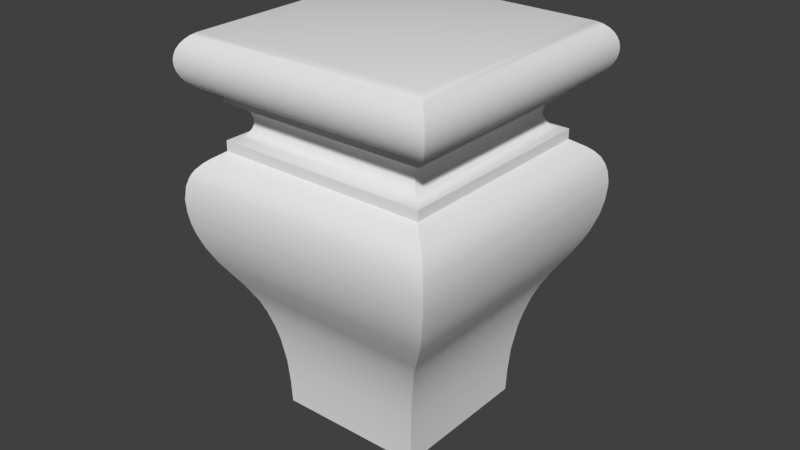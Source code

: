 # Source: OWP_4102.blend  (saved by Blender 2.78.0; exported with 4.5.12 LTS)
import bpy
from mathutils import Matrix  # noqa: F401  (used for matrix-valued properties, if any)

bpy.ops.wm.read_factory_settings(use_empty=True)
scene = bpy.context.scene
scene.name = 'Scene'

# ---- collections
col_collection_1 = bpy.data.collections.new('Collection 1'); scene.collection.children.link(col_collection_1)

# ---- world
world_world = bpy.data.worlds.new('World'); scene.world = world_world
world_world.color = (0.05088, 0.05088, 0.05088)
world_world.use_sun_shadow = False
world_world.sun_shadow_jitter_overblur = 0.0
world_world.cycles.sampling_method = 'MANUAL'

# ---- meshes
me_owp_4102_3dsolid = bpy.data.meshes.new('OWP 4102 3dsolid')
me_owp_4102_3dsolid.from_pydata([(0.3739, 3.061, 3.939), (0.404, 0.4015, 3.938), (0.4385, 2.995, 3.93), (0.5159, 2.92, 3.89), (0.4598, 0.4598, 3.922), (0.5148, 0.5159, 3.89), (0.5703, 0.5694, 3.823), (0.5694, 2.865, 3.823), (0.5944, 2.841, 3.745), (0.594, 0.5944, 3.745), (0.5922, 2.843, 3.684), (0.5925, 0.5922, 3.684), (0.5703, 2.866, 3.616), (0.5782, 0.5782, 3.636), (0.5308, 2.904, 3.565), (0.5454, 0.5463, 3.58), (0.4802, 0.4787, 3.526), (0.4976, 2.938, 3.538), (0.4406, 2.997, 3.509), (0.3739, 3.061, 3.501), (0.3739, 0.3739, 3.501), (0.4188, 0.4188, 3.505), (0.3738, 0.3738, 4.063), (0.3738, 3.061, 4.063), (0.251, 3.184, 4.086), (0.1945, 0.1945, 4.113), (0.1945, 3.241, 4.113), (0.251, 0.251, 4.086), (0.1438, 3.291, 4.15), (0.1004, 0.1004, 4.195), (0.1004, 3.335, 4.195), (0.1438, 0.1438, 4.15), (0.06586, 3.369, 4.248), (0.04119, 0.04119, 4.305), (0.04119, 3.394, 4.305), (0.06586, 0.06586, 4.248), (0.02719, 3.408, 4.366), (0.02719, 0.02719, 4.366), (0.03265, 0.03265, 4.491), (0.03265, 3.403, 4.491), (0.02431, 0.02431, 4.429), (0.05194, 3.383, 4.551), (0.05194, 0.05194, 4.551), (0.1206, 0.1206, 4.655), (0.1206, 3.315, 4.655), (0.08156, 0.08156, 4.606), (0.1677, 0.1677, 4.697), (0.1677, 3.268, 4.697), (0.2801, 0.2801, 4.751), (0.2801, 3.155, 4.751), (0.2215, 0.2215, 4.729), (0.2215, 3.214, 4.729), (0.08156, 3.354, 4.606), (0.02431, 3.411, 4.429), (3.061, 3.061, 3.376), (3.061, 0.3738, 3.376), (3.196, 0.2392, 3.287), (3.213, 3.214, 3.274), (3.332, 0.1034, 3.152), (3.281, 0.1533, 3.214), (3.372, 0.06269, 3.073), (3.339, 3.339, 3.142), (3.416, 0.0196, 2.88), (3.403, 0.03269, 2.972), (3.42, 0.01592, 2.783), (3.419, 3.419, 2.834), (3.406, 3.406, 2.954), (3.378, 3.378, 3.056), (3.375, 0.06042, 2.435), (3.409, 0.02618, 2.626), (3.369, 3.369, 2.407), (3.405, 3.405, 2.589), (3.42, 3.42, 2.765), (3.236, 0.1988, 2.057), (3.315, 0.1201, 2.238), (2.97, 0.4656, 1.613), (2.88, 0.5551, 1.427), (2.874, 1.166, 1.409), (2.91, 2.91, 1.494), (2.999, 2.999, 1.663), (2.762, 0.6729, 1.042), (2.804, 0.6315, 1.201), (2.729, 0.7058, 0.8828), (2.699, 0.7358, 0.6849), (2.739, 2.739, 0.9314), (2.776, 2.776, 1.1), (2.657, 0.7781, 0.0009914), (2.669, 0.7662, 0.3299), (2.657, 2.657, 0.0009738), (2.667, 2.667, 0.2958), (2.69, 2.69, 0.6056), (2.841, 2.84, 1.322), (3.163, 3.163, 1.926), (3.235, 3.236, 2.056), (3.304, 3.305, 2.21), (3.28, 3.28, 3.216), (3.061, 0.3738, 3.501), (3.061, 3.061, 3.501), (3.061, 3.061, 3.939), (3.061, 0.3739, 3.939), (2.997, 0.4406, 3.93), (3.016, 3.016, 3.934), (2.956, 2.955, 3.914), (2.89, 0.5463, 3.859), (2.904, 2.904, 3.874), (2.938, 0.4976, 3.902), (2.865, 2.866, 3.823), (2.841, 0.594, 3.745), (2.857, 0.5782, 3.803), (2.843, 2.843, 3.755), (2.841, 2.841, 3.694), (2.843, 0.5925, 3.684), (2.877, 0.558, 3.598), (2.857, 2.857, 3.636), (2.857, 0.5782, 3.636), (2.92, 0.5159, 3.55), (2.919, 2.92, 3.55), (3.031, 0.4015, 3.502), (2.997, 2.995, 3.509), (2.975, 0.4598, 3.518), (2.877, 2.877, 3.598), (0.3738, 0.3738, 3.376), (0.3738, 3.061, 3.376), (0.3738, 0.3738, 3.938), (3.155, 3.155, 4.751), (3.155, 0.2801, 4.751), (3.214, 3.214, 4.729), (3.214, 0.2215, 4.729), (3.315, 0.1206, 4.655), (3.268, 3.268, 4.697), (3.268, 0.1677, 4.697), (3.354, 0.08156, 4.606), (3.354, 3.354, 4.606), (3.383, 0.05194, 4.551), (3.383, 3.383, 4.551), (3.411, 0.02431, 4.429), (3.411, 3.411, 4.429), (3.403, 0.03265, 4.491), (3.408, 0.02719, 4.366), (3.408, 3.408, 4.366), (3.369, 0.06586, 4.248), (3.369, 3.369, 4.248), (3.394, 0.04119, 4.305), (3.335, 0.1004, 4.195), (3.335, 3.335, 4.195), (3.241, 0.1945, 4.113), (3.241, 3.241, 4.113), (3.291, 0.1438, 4.15), (3.184, 0.251, 4.086), (3.184, 3.184, 4.086), (3.061, 3.061, 4.063), (3.061, 0.3738, 4.063), (3.291, 3.291, 4.15), (3.394, 3.394, 4.305), (3.403, 3.403, 4.491), (3.315, 3.315, 4.655), (0.7781, 2.657, 0.0009738), (0.7781, 0.7781, 0.0009738), (0.7629, 2.672, 0.4063), (0.7461, 0.7459, 0.5959), (0.7679, 0.7679, 0.2958), (0.702, 0.7016, 0.904), (0.664, 0.6637, 1.081), (0.6003, 0.5999, 1.305), (0.6636, 2.772, 1.083), (0.7221, 2.713, 0.7834), (0.5437, 0.5439, 1.454), (0.4904, 1.166, 1.565), (0.4271, 0.4271, 1.678), (0.4865, 2.949, 1.575), (0.5723, 2.863, 1.38), (0.2341, 0.2336, 1.99), (0.2055, 1.166, 2.044), (0.141, 0.141, 2.185), (0.09782, 1.166, 2.302), (0.1465, 3.289, 2.17), (0.2277, 3.208, 2.002), (0.07747, 0.07747, 2.369), (0.04505, 0.04506, 2.502), (0.03313, 1.166, 2.576), (0.02274, 0.02274, 2.655), (0.01596, 1.166, 2.78), (0.0187, 3.416, 2.699), (0.04685, 3.388, 2.492), (0.01491, 0.01492, 2.81), (0.03211, 0.03207, 2.968), (0.06167, 0.06147, 3.07), (0.03853, 3.396, 2.999), (0.02034, 3.415, 2.888), (0.1118, 0.112, 3.164), (0.08523, 0.08523, 3.121), (0.1743, 0.1742, 3.234), (0.1282, 3.307, 3.187), (0.07555, 3.359, 3.103), (0.2389, 0.2389, 3.287), (0.2489, 3.186, 3.294), (0.09228, 3.343, 2.319), (2.905, 0.01596, 2.78), (2.905, 0.03313, 2.576), (2.906, 0.09782, 2.302)], [], [(123, 0, 1), (0, 2, 1), (3, 4, 2), (5, 3, 6), (3, 7, 6), (8, 6, 7), (10, 11, 8), (14, 15, 12), (15, 14, 16), (14, 17, 16), (19, 20, 18), (20, 21, 18), (21, 16, 18), (15, 13, 12), (13, 11, 12), (11, 9, 8), (9, 6, 8), (5, 4, 3), (4, 1, 2), (12, 11, 10), (18, 16, 17), (0, 123, 22), (0, 22, 23), (23, 22, 24), (25, 26, 27), (26, 25, 28), (29, 30, 31), (30, 29, 32), (33, 34, 35), (34, 33, 36), (33, 37, 36), (38, 39, 40), (39, 38, 41), (38, 42, 41), (43, 44, 45), (43, 46, 44), (44, 46, 47), (48, 49, 50), (49, 51, 50), (51, 47, 50), (50, 47, 46), (44, 52, 45), (52, 41, 45), (39, 53, 40), (53, 36, 40), (34, 32, 35), (35, 32, 29), (30, 28, 31), (31, 28, 25), (26, 24, 27), (27, 24, 22), (40, 36, 37), (41, 42, 45), (54, 55, 56), (54, 56, 57), (58, 60, 61), (58, 61, 59), (63, 62, 64), (63, 64, 65), (63, 65, 66), (63, 66, 67), (63, 67, 60), (69, 68, 70), (69, 70, 71), (69, 71, 72), (69, 72, 64), (75, 76, 77), (75, 77, 78), (75, 78, 79), (82, 83, 84), (82, 84, 85), (82, 85, 80), (88, 89, 86), (86, 89, 87), (84, 83, 90), (80, 85, 81), (91, 78, 77), (79, 92, 75), (75, 92, 73), (92, 93, 73), (70, 74, 94), (74, 70, 68), (74, 73, 94), (72, 65, 64), (67, 61, 60), (61, 95, 59), (59, 95, 56), (95, 57, 56), (89, 90, 87), (76, 81, 77), (85, 91, 81), (93, 94, 73), (77, 81, 91), (87, 90, 83), (55, 54, 96), (97, 96, 54), (100, 101, 99), (101, 100, 102), (103, 104, 105), (104, 103, 106), (107, 106, 108), (109, 107, 110), (111, 110, 107), (112, 113, 114), (115, 116, 112), (117, 118, 119), (96, 97, 117), (97, 118, 117), (118, 116, 119), (116, 120, 112), (120, 113, 112), (113, 110, 114), (109, 106, 107), (104, 102, 105), (105, 102, 100), (101, 98, 99), (106, 103, 108), (110, 111, 114), (116, 115, 119), (20, 19, 121), (121, 19, 122), (124, 125, 126), (125, 127, 126), (128, 129, 130), (131, 132, 128), (131, 133, 132), (132, 133, 134), (135, 136, 137), (135, 138, 136), (136, 138, 139), (140, 141, 142), (140, 143, 141), (141, 143, 144), (145, 146, 147), (145, 148, 146), (146, 148, 149), (150, 149, 151), (151, 149, 148), (146, 152, 147), (152, 144, 147), (147, 144, 143), (141, 153, 142), (153, 139, 142), (142, 139, 138), (136, 154, 137), (154, 134, 137), (137, 134, 133), (132, 155, 128), (155, 129, 128), (129, 126, 130), (126, 127, 130), (99, 98, 151), (151, 98, 150), (156, 157, 158), (162, 163, 164), (162, 164, 165), (162, 165, 161), (166, 168, 167), (167, 168, 169), (167, 169, 170), (167, 170, 163), (167, 163, 166), (171, 173, 172), (172, 173, 174), (172, 174, 175), (172, 175, 176), (172, 176, 171), (173, 177, 174), (178, 180, 179), (179, 180, 181), (179, 181, 182), (179, 182, 183), (179, 183, 174), (179, 174, 178), (180, 184, 181), (185, 186, 187), (185, 187, 188), (185, 188, 181), (185, 181, 184), (189, 191, 192), (189, 192, 193), (189, 193, 186), (189, 186, 190), (121, 122, 194), (122, 195, 194), (194, 195, 191), (193, 187, 186), (188, 182, 181), (183, 196, 174), (196, 175, 174), (176, 169, 171), (170, 164, 163), (158, 159, 165), (159, 158, 160), (192, 191, 195), (177, 178, 174), (171, 169, 168), (159, 161, 165), (157, 160, 158), (1, 4, 100), (5, 6, 103), (9, 108, 6), (11, 111, 9), (15, 114, 13), (15, 16, 115), (21, 119, 16), (20, 117, 21), (96, 117, 20), (117, 119, 21), (119, 115, 16), (115, 112, 15), (112, 114, 15), (114, 111, 13), (111, 107, 9), (107, 108, 9), (108, 103, 6), (103, 105, 5), (105, 100, 5), (5, 100, 4), (100, 99, 1), (1, 99, 123), (111, 11, 13), (121, 55, 20), (96, 20, 55), (55, 121, 56), (191, 59, 194), (59, 191, 58), (59, 56, 194), (191, 189, 58), (186, 60, 190), (60, 186, 63), (60, 58, 190), (186, 185, 63), (184, 180, 197), (197, 180, 198), (197, 198, 69), (197, 69, 64), (197, 64, 62), (197, 62, 63), (197, 63, 184), (180, 178, 198), (177, 199, 178), (177, 173, 199), (199, 173, 73), (199, 73, 74), (199, 74, 68), (199, 68, 198), (199, 198, 178), (173, 171, 73), (168, 75, 171), (166, 75, 168), (75, 166, 76), (163, 76, 166), (76, 163, 81), (161, 80, 162), (80, 161, 82), (160, 87, 159), (157, 86, 160), (86, 87, 160), (87, 83, 159), (83, 82, 159), (159, 82, 161), (80, 81, 162), (162, 81, 163), (171, 75, 73), (68, 69, 198), (185, 184, 63), (189, 190, 58), (121, 194, 56), (156, 88, 157), (88, 86, 157), (23, 24, 150), (150, 24, 149), (28, 152, 26), (28, 30, 152), (152, 30, 144), (34, 153, 32), (34, 36, 153), (153, 36, 139), (39, 154, 53), (39, 41, 154), (154, 41, 134), (44, 155, 52), (44, 47, 155), (155, 47, 129), (49, 124, 51), (124, 126, 51), (126, 129, 51), (51, 129, 47), (155, 132, 52), (132, 134, 52), (52, 134, 41), (154, 136, 53), (136, 139, 53), (53, 139, 36), (153, 141, 32), (141, 144, 32), (32, 144, 30), (152, 146, 26), (146, 149, 26), (26, 149, 24), (23, 150, 0), (98, 0, 150), (0, 98, 2), (98, 101, 2), (104, 3, 102), (3, 104, 7), (104, 106, 7), (109, 7, 106), (120, 12, 113), (116, 14, 120), (14, 116, 17), (97, 19, 118), (19, 18, 118), (18, 17, 118), (14, 12, 120), (12, 10, 113), (10, 8, 110), (110, 8, 109), (8, 7, 109), (3, 2, 102), (2, 101, 102), (10, 110, 113), (17, 116, 118), (123, 99, 22), (22, 99, 151), (125, 48, 127), (48, 50, 127), (43, 130, 46), (45, 131, 43), (45, 42, 131), (131, 42, 133), (40, 137, 38), (137, 40, 135), (33, 138, 37), (138, 33, 142), (29, 140, 35), (140, 29, 143), (25, 147, 31), (147, 25, 145), (22, 148, 27), (22, 151, 148), (148, 145, 27), (27, 145, 25), (147, 143, 31), (31, 143, 29), (140, 142, 35), (35, 142, 33), (138, 135, 37), (37, 135, 40), (137, 133, 38), (38, 133, 42), (131, 128, 43), (128, 130, 43), (130, 127, 46), (127, 50, 46), (48, 125, 49), (125, 124, 49), (19, 97, 122), (122, 97, 54), (156, 158, 88), (88, 158, 89), (165, 90, 158), (90, 165, 84), (170, 91, 164), (169, 78, 170), (176, 79, 169), (176, 175, 93), (93, 175, 94), (93, 92, 176), (183, 70, 196), (70, 183, 71), (70, 94, 196), (183, 182, 71), (188, 72, 182), (72, 188, 66), (72, 66, 65), (72, 71, 182), (188, 187, 66), (193, 67, 187), (67, 193, 61), (67, 66, 187), (95, 192, 57), (95, 61, 192), (122, 54, 195), (195, 54, 57), (195, 57, 192), (92, 79, 176), (169, 79, 78), (78, 91, 170), (91, 85, 164), (85, 84, 164), (164, 84, 165), (90, 89, 158), (193, 192, 61), (175, 196, 94)])
me_owp_4102_3dsolid.polygons.foreach_set('use_smooth', [True] * 396)
_uv = me_owp_4102_3dsolid.uv_layers.new(name='UVMap')
_uv.uv.foreach_set('vector', [0.5488, 0.8348, 0.3011, 0.8348, 0.5463, 0.8321, 0.3011, 0.8348, 0.3073, 0.8291, 0.5463, 0.8321, 0.3141, 0.8222, 0.5409, 0.8272, 0.3073, 0.8291, 0.9545, 0.2994, 0.9545, 0.5108, 0.9479, 0.3041, 0.9545, 0.5108, 0.9479, 0.5059, 0.9479, 0.3041, 0.9405, 0.5038, 0.9479, 0.3041, 0.9479, 0.5059, 0.935, 0.504, 0.9349, 0.3061, 0.9405, 0.5038, 0.9245, 0.5094, 0.9258, 0.302, 0.9289, 0.506, 0.232, 0.8196, 0.2333, 0.6123, 0.2379, 0.8256, 0.2333, 0.6123, 0.2363, 0.6094, 0.2379, 0.8256, 0.2477, 0.5985, 0.2477, 0.8348, 0.2415, 0.6042, 0.2477, 0.8348, 0.2436, 0.8309, 0.2415, 0.6042, 0.2436, 0.8309, 0.2379, 0.8256, 0.2415, 0.6042, 0.9258, 0.302, 0.9306, 0.3048, 0.9289, 0.506, 0.9306, 0.3048, 0.9349, 0.3061, 0.9289, 0.506, 0.9349, 0.3061, 0.9405, 0.3063, 0.9405, 0.5038, 0.9405, 0.3063, 0.9479, 0.3041, 0.9405, 0.5038, 0.5357, 0.8223, 0.5409, 0.8272, 0.3141, 0.8222, 0.5409, 0.8272, 0.5463, 0.8321, 0.3073, 0.8291, 0.9289, 0.506, 0.9349, 0.3061, 0.935, 0.504, 0.2415, 0.6042, 0.2379, 0.8256, 0.2363, 0.6094, 0.9896, 0.5802, 0.9896, 0.8165, 0.9781, 0.8165, 0.9896, 0.5802, 0.9781, 0.8165, 0.9781, 0.5802, 0.8692, 0.6005, 0.6215, 0.6006, 0.8805, 0.5897, 0.6049, 0.5848, 0.8857, 0.5847, 0.6102, 0.5897, 0.8857, 0.5847, 0.6049, 0.5848, 0.8903, 0.5802, 0.2897, 0.8896, 0.2897, 0.6052, 0.2942, 0.8858, 0.2897, 0.6052, 0.2897, 0.8896, 0.2846, 0.6022, 0.2791, 0.8948, 0.2791, 0.6, 0.2846, 0.8926, 0.2791, 0.6, 0.2791, 0.8948, 0.2734, 0.5988, 0.2791, 0.8948, 0.2734, 0.896, 0.2734, 0.5988, 0.262, 0.8955, 0.262, 0.5992, 0.2676, 0.8963, 0.262, 0.5992, 0.262, 0.8955, 0.2567, 0.6009, 0.262, 0.8955, 0.2567, 0.8938, 0.2567, 0.6009, 0.2477, 0.8878, 0.2477, 0.607, 0.2519, 0.8912, 0.6002, 0.2994, 0.6045, 0.3035, 0.6002, 0.5802, 0.6002, 0.5802, 0.6045, 0.3035, 0.6045, 0.5761, 0.6148, 0.3134, 0.6148, 0.5662, 0.6094, 0.3082, 0.6148, 0.5662, 0.6094, 0.5714, 0.6094, 0.3082, 0.6094, 0.5714, 0.6045, 0.5761, 0.6094, 0.3082, 0.6094, 0.3082, 0.6045, 0.5761, 0.6045, 0.3035, 0.2477, 0.607, 0.2519, 0.6035, 0.2519, 0.8912, 0.2519, 0.6035, 0.2567, 0.6009, 0.2519, 0.8912, 0.262, 0.5992, 0.2676, 0.5985, 0.2676, 0.8963, 0.2676, 0.5985, 0.2734, 0.5988, 0.2676, 0.8963, 0.2791, 0.6, 0.2846, 0.6022, 0.2846, 0.8926, 0.2846, 0.8926, 0.2846, 0.6022, 0.2897, 0.8896, 0.2897, 0.6052, 0.2942, 0.609, 0.2942, 0.8858, 0.6002, 0.5803, 0.8903, 0.5802, 0.6049, 0.5848, 0.8857, 0.5847, 0.8805, 0.5897, 0.6102, 0.5897, 0.6102, 0.5897, 0.8805, 0.5897, 0.6215, 0.6006, 0.2676, 0.8963, 0.2734, 0.5988, 0.2734, 0.896, 0.2567, 0.6009, 0.2567, 0.8938, 0.2519, 0.8912, 0.6224, 0.2578, 0.8701, 0.2594, 0.8825, 0.2714, 0.6224, 0.2578, 0.8825, 0.2714, 0.6083, 0.2712, 0.2948, 0.5908, 0.2878, 0.5944, 0.2938, 0.3063, 0.2948, 0.5908, 0.2938, 0.3063, 0.3, 0.5864, 0.2788, 0.597, 0.2704, 0.5982, 0.2616, 0.5985, 0.2788, 0.597, 0.2616, 0.5985, 0.2661, 0.2993, 0.2788, 0.597, 0.2661, 0.2993, 0.277, 0.3004, 0.2788, 0.597, 0.277, 0.3004, 0.2862, 0.3028, 0.2788, 0.597, 0.2862, 0.3028, 0.2878, 0.5944, 0.2471, 0.5976, 0.2292, 0.5946, 0.2265, 0.3037, 0.2471, 0.5976, 0.2265, 0.3037, 0.2434, 0.3005, 0.2471, 0.5976, 0.2434, 0.3005, 0.2598, 0.2992, 0.2471, 0.5976, 0.2598, 0.2992, 0.2616, 0.5985, 0.1505, 0.559, 0.1328, 0.5512, 0.131, 0.4975, 0.1505, 0.559, 0.131, 0.4975, 0.139, 0.3441, 0.1505, 0.559, 0.139, 0.3441, 0.1553, 0.3363, 0.08164, 0.5379, 0.06324, 0.5353, 0.08608, 0.3592, 0.08164, 0.5379, 0.08608, 0.3592, 0.1019, 0.3559, 0.08164, 0.5379, 0.1019, 0.3559, 0.09649, 0.5408, 0.0, 0.3664, 0.02715, 0.3655, 8.995e-05, 0.5316, 8.995e-05, 0.5316, 0.02715, 0.3655, 0.03039, 0.5327, 0.08608, 0.3592, 0.06324, 0.5353, 0.05578, 0.3635, 0.09649, 0.5408, 0.1019, 0.3559, 0.1115, 0.5445, 0.1227, 0.3502, 0.139, 0.3441, 0.131, 0.4975, 0.1553, 0.3363, 0.1807, 0.3218, 0.1505, 0.559, 0.1505, 0.559, 0.1807, 0.3218, 0.1935, 0.5825, 0.1807, 0.3218, 0.1932, 0.3154, 0.1935, 0.5825, 0.2265, 0.3037, 0.2107, 0.5894, 0.2078, 0.3094, 0.2107, 0.5894, 0.2265, 0.3037, 0.2292, 0.5946, 0.2107, 0.5894, 0.1935, 0.5825, 0.2078, 0.3094, 0.2598, 0.2992, 0.2661, 0.2993, 0.2616, 0.5985, 0.2862, 0.3028, 0.2938, 0.3063, 0.2878, 0.5944, 0.2938, 0.3063, 0.3, 0.3115, 0.3, 0.5864, 0.8904, 0.279, 0.6022, 0.277, 0.8825, 0.2714, 0.6022, 0.277, 0.6083, 0.2712, 0.8825, 0.2714, 0.02715, 0.3655, 0.05578, 0.3635, 0.03039, 0.5327, 0.1328, 0.5512, 0.1115, 0.5445, 0.131, 0.4975, 0.1019, 0.3559, 0.1227, 0.3502, 0.1115, 0.5445, 0.1932, 0.3154, 0.2078, 0.3094, 0.1935, 0.5825, 0.131, 0.4975, 0.1115, 0.5445, 0.1227, 0.3502, 0.03039, 0.5327, 0.05578, 0.3635, 0.06324, 0.5353, 0.9885, 1.441e-07, 0.9885, 0.2363, 0.9771, 0.0, 0.9771, 0.2363, 0.9771, 0.0, 0.9885, 0.2363, 0.5426, 0.6042, 0.3052, 0.6024, 0.5488, 0.5985, 0.3052, 0.6024, 0.5426, 0.6042, 0.3109, 0.6077, 0.5328, 0.6135, 0.3155, 0.6122, 0.5374, 0.6093, 0.9369, 0.7902, 0.9384, 0.5829, 0.9419, 0.7868, 0.9493, 0.5871, 0.9419, 0.7868, 0.9438, 0.5857, 0.9484, 0.7848, 0.9493, 0.5871, 0.954, 0.7847, 0.9549, 0.5869, 0.954, 0.7847, 0.9493, 0.5871, 0.9625, 0.5839, 0.9592, 0.7861, 0.9592, 0.5857, 0.9666, 0.5802, 0.9666, 0.7916, 0.9625, 0.5839, 0.002784, 0.8324, 0.005967, 0.6044, 0.007943, 0.8273, 3.406e-06, 0.8348, 0.0, 0.5985, 0.002784, 0.8324, 0.0, 0.5985, 0.005967, 0.6044, 0.002784, 0.8324, 0.005967, 0.6044, 0.01315, 0.6109, 0.007943, 0.8273, 0.9666, 0.7916, 0.9625, 0.7878, 0.9625, 0.5839, 0.9625, 0.7878, 0.9592, 0.7861, 0.9625, 0.5839, 0.9592, 0.7861, 0.954, 0.7847, 0.9592, 0.5857, 0.9484, 0.7848, 0.9419, 0.7868, 0.9493, 0.5871, 0.3155, 0.6122, 0.3109, 0.6077, 0.5374, 0.6093, 0.5374, 0.6093, 0.3109, 0.6077, 0.5426, 0.6042, 0.3052, 0.6024, 0.3011, 0.5985, 0.5488, 0.5985, 0.9419, 0.7868, 0.9384, 0.5829, 0.9438, 0.5857, 0.954, 0.7847, 0.9549, 0.5869, 0.9592, 0.5857, 0.01315, 0.6109, 0.01305, 0.8223, 0.007943, 0.8273, 0.9885, 0.2363, 0.9885, 5.66e-07, 1.0, 0.2363, 1.0, 0.2363, 0.9885, 5.66e-07, 1.0, 0.0, 0.8798, 0.5662, 0.8798, 0.3134, 0.8852, 0.5714, 0.8798, 0.3134, 0.8852, 0.3083, 0.8852, 0.5714, 0.8946, 0.2994, 0.8902, 0.5761, 0.8902, 0.3035, 0.5912, 0.8912, 0.5912, 0.6035, 0.5954, 0.8878, 0.5912, 0.8912, 0.5863, 0.8938, 0.5912, 0.6035, 0.5912, 0.6035, 0.5863, 0.8938, 0.5863, 0.6009, 0.5754, 0.8962, 0.5754, 0.5985, 0.581, 0.8955, 0.5754, 0.8962, 0.5696, 0.896, 0.5754, 0.5985, 0.5754, 0.5985, 0.5696, 0.896, 0.5696, 0.5987, 0.5584, 0.8926, 0.5584, 0.6021, 0.5639, 0.8948, 0.5584, 0.8926, 0.5533, 0.8896, 0.5584, 0.6021, 0.5584, 0.6021, 0.5533, 0.8896, 0.5533, 0.6052, 0.6049, 0.8526, 0.8857, 0.8525, 0.6002, 0.857, 0.6049, 0.8526, 0.6102, 0.8476, 0.8857, 0.8525, 0.8857, 0.8525, 0.6102, 0.8476, 0.8805, 0.8476, 0.8692, 0.8368, 0.8805, 0.8476, 0.6215, 0.8369, 0.6215, 0.8369, 0.8805, 0.8476, 0.6102, 0.8476, 0.8857, 0.8525, 0.8903, 0.857, 0.6002, 0.857, 0.5488, 0.609, 0.5533, 0.6052, 0.5488, 0.8857, 0.5488, 0.8857, 0.5533, 0.6052, 0.5533, 0.8896, 0.5584, 0.6021, 0.5639, 0.6, 0.5639, 0.8948, 0.5639, 0.6, 0.5696, 0.5987, 0.5639, 0.8948, 0.5639, 0.8948, 0.5696, 0.5987, 0.5696, 0.896, 0.5754, 0.5985, 0.581, 0.5992, 0.581, 0.8955, 0.581, 0.5992, 0.5863, 0.6009, 0.581, 0.8955, 0.581, 0.8955, 0.5863, 0.6009, 0.5863, 0.8938, 0.5912, 0.6035, 0.5954, 0.6069, 0.5954, 0.8878, 0.8946, 0.5802, 0.8902, 0.5761, 0.8946, 0.2994, 0.8902, 0.5761, 0.8852, 0.5714, 0.8902, 0.3035, 0.8852, 0.5714, 0.8852, 0.3083, 0.8902, 0.3035, 0.9889, 0.2994, 0.9889, 0.5357, 0.9774, 0.2994, 0.9774, 0.2994, 0.9889, 0.5357, 0.9774, 0.5357, 0.002365, 0.2357, 0.0, 0.07054, 0.0397, 0.2366, 0.09996, 0.05918, 0.1209, 0.05329, 0.1028, 0.2445, 0.09996, 0.05918, 0.1028, 0.2445, 0.07471, 0.2397, 0.09996, 0.05918, 0.07471, 0.2397, 0.08342, 0.06272, 0.135, 0.04818, 0.1565, 0.03763, 0.1465, 0.1027, 0.1465, 0.1027, 0.1565, 0.03763, 0.1497, 0.2595, 0.1465, 0.1027, 0.1497, 0.2595, 0.1309, 0.2522, 0.1465, 0.1027, 0.1309, 0.2522, 0.1209, 0.05329, 0.1465, 0.1027, 0.1209, 0.05329, 0.135, 0.04818, 0.1865, 0.02023, 0.2051, 0.01185, 0.1929, 0.1021, 0.1929, 0.1021, 0.2051, 0.01185, 0.2175, 0.1018, 0.1929, 0.1021, 0.2175, 0.1018, 0.2076, 0.2886, 0.1929, 0.1021, 0.2076, 0.2886, 0.1914, 0.2817, 0.1929, 0.1021, 0.1914, 0.2817, 0.1865, 0.02023, 0.2051, 0.01185, 0.2225, 0.006033, 0.2175, 0.1018, 0.2349, 0.003021, 0.2491, 0.0008741, 0.2432, 0.1015, 0.2432, 0.1015, 0.2491, 0.0008741, 0.2621, 0.1012, 0.2432, 0.1015, 0.2621, 0.1012, 0.2575, 0.2992, 0.2432, 0.1015, 0.2575, 0.2992, 0.2382, 0.2969, 0.2432, 0.1015, 0.2382, 0.2969, 0.2175, 0.1018, 0.2432, 0.1015, 0.2175, 0.1018, 0.2349, 0.003021, 0.2491, 0.0008741, 0.2634, 0.0, 0.2621, 0.1012, 0.2777, 0.001321, 0.2869, 0.003786, 0.2848, 0.2971, 0.2777, 0.001321, 0.2848, 0.2971, 0.2748, 0.2988, 0.2777, 0.001321, 0.2748, 0.2988, 0.2621, 0.1012, 0.2777, 0.001321, 0.2621, 0.1012, 0.2634, 0.0, 0.2951, 0.008124, 0.3011, 0.01352, 0.3011, 0.289, 0.2951, 0.008124, 0.3011, 0.289, 0.294, 0.2937, 0.2951, 0.008124, 0.294, 0.2937, 0.2869, 0.003786, 0.2951, 0.008124, 0.2869, 0.003786, 0.2914, 0.005817, 0.8718, 0.02313, 0.6241, 0.02153, 0.8843, 0.01144, 0.6241, 0.02153, 0.6127, 0.01057, 0.8843, 0.01144, 0.8843, 0.01144, 0.6127, 0.01057, 0.8904, 0.005855, 0.294, 0.2937, 0.2848, 0.2971, 0.2869, 0.003786, 0.2748, 0.2988, 0.2575, 0.2992, 0.2621, 0.1012, 0.2382, 0.2969, 0.2219, 0.2932, 0.2175, 0.1018, 0.2219, 0.2932, 0.2076, 0.2886, 0.2175, 0.1018, 0.1914, 0.2817, 0.1497, 0.2595, 0.1865, 0.02023, 0.1309, 0.2522, 0.1028, 0.2445, 0.1209, 0.05329, 0.0397, 0.2366, 0.05482, 0.06699, 0.07471, 0.2397, 0.05482, 0.06699, 0.0397, 0.2366, 0.02712, 0.06929, 0.6016, 0.0, 0.8904, 0.005855, 0.6127, 0.01057, 0.2225, 0.006033, 0.2349, 0.003021, 0.2175, 0.1018, 0.1865, 0.02023, 0.1497, 0.2595, 0.1565, 0.03763, 0.05482, 0.06699, 0.08342, 0.06272, 0.07471, 0.2397, 0.0, 0.07054, 0.02712, 0.06929, 0.0397, 0.2366, 0.5463, 0.8321, 0.5409, 0.8272, 0.5426, 0.6042, 0.937, 0.0, 0.9433, 0.004946, 0.9373, 0.2088, 0.9506, 0.00712, 0.9427, 0.206, 0.9433, 0.004946, 0.9562, 0.007045, 0.9537, 0.2049, 0.9506, 0.00712, 0.9656, 0.003017, 0.9581, 0.2062, 0.9606, 0.005842, 0.232, 0.8196, 0.2379, 0.8256, 0.01305, 0.8223, 0.2436, 0.8309, 0.007943, 0.8273, 0.2379, 0.8256, 0.2477, 0.8348, 0.002784, 0.8324, 0.2436, 0.8309, 3.406e-06, 0.8348, 0.002784, 0.8324, 0.2477, 0.8348, 0.002784, 0.8324, 0.007943, 0.8273, 0.2436, 0.8309, 0.007943, 0.8273, 0.01305, 0.8223, 0.2379, 0.8256, 0.9656, 0.2119, 0.9614, 0.208, 0.9656, 0.003017, 0.9614, 0.208, 0.9581, 0.2062, 0.9656, 0.003017, 0.9581, 0.2062, 0.9537, 0.2049, 0.9606, 0.005842, 0.9537, 0.2049, 0.9481, 0.2047, 0.9506, 0.00712, 0.9481, 0.2047, 0.9427, 0.206, 0.9506, 0.00712, 0.9427, 0.206, 0.9373, 0.2088, 0.9433, 0.004946, 0.5328, 0.6135, 0.5374, 0.6093, 0.5357, 0.8223, 0.5374, 0.6093, 0.5426, 0.6042, 0.5357, 0.8223, 0.5357, 0.8223, 0.5426, 0.6042, 0.5409, 0.8272, 0.5426, 0.6042, 0.5488, 0.5985, 0.5463, 0.8321, 0.5463, 0.8321, 0.5488, 0.5985, 0.5488, 0.8348, 0.9537, 0.2049, 0.9562, 0.007045, 0.9606, 0.005842, 0.9545, 0.5357, 0.9545, 0.2994, 0.9659, 0.5357, 0.9659, 0.2994, 0.9659, 0.5357, 0.9545, 0.2994, 0.8701, 0.2594, 0.8718, 0.02313, 0.8825, 0.2714, 0.8904, 0.005855, 0.8904, 0.279, 0.8843, 0.01144, 0.6016, 0.0124, 0.6016, 0.2856, 0.5963, 0.007925, 0.8904, 0.279, 0.8825, 0.2714, 0.8843, 0.01144, 0.6016, 0.2856, 0.5955, 0.291, 0.5963, 0.007925, 0.5872, 0.2954, 0.5892, 0.004297, 0.5917, 0.2934, 0.5892, 0.004297, 0.5872, 0.2954, 0.5802, 0.00159, 0.5892, 0.004297, 0.5963, 0.007925, 0.5917, 0.2934, 0.5872, 0.2954, 0.5779, 0.2979, 0.5802, 0.00159, 0.5634, 0.2994, 0.5491, 0.2986, 0.5623, 0.04524, 0.5623, 0.04524, 0.5491, 0.2986, 0.5434, 0.04511, 0.5623, 0.04524, 0.5434, 0.04511, 0.5484, 0.0008508, 0.5623, 0.04524, 0.5484, 0.0008508, 0.5629, 0.0, 0.5623, 0.04524, 0.5629, 0.0, 0.5718, 0.0004025, 0.5623, 0.04524, 0.5718, 0.0004025, 0.5802, 0.00159, 0.5623, 0.04524, 0.5802, 0.00159, 0.5634, 0.2994, 0.5491, 0.2986, 0.535, 0.2966, 0.5434, 0.04511, 0.5226, 0.2936, 0.5179, 0.04493, 0.535, 0.2966, 0.5226, 0.2936, 0.5053, 0.288, 0.5179, 0.04493, 0.5179, 0.04493, 0.5053, 0.288, 0.495, 0.01577, 0.5179, 0.04493, 0.495, 0.01577, 0.5121, 0.008905, 0.5179, 0.04493, 0.5121, 0.008905, 0.5306, 0.00375, 0.5179, 0.04493, 0.5306, 0.00375, 0.5434, 0.04511, 0.5179, 0.04493, 0.5434, 0.04511, 0.535, 0.2966, 0.5053, 0.288, 0.4869, 0.2797, 0.495, 0.01577, 0.4572, 0.2625, 0.4524, 0.0389, 0.4869, 0.2797, 0.436, 0.2522, 0.4524, 0.0389, 0.4572, 0.2625, 0.4524, 0.0389, 0.436, 0.2522, 0.4347, 0.04672, 0.422, 0.2471, 0.4347, 0.04672, 0.436, 0.2522, 0.4347, 0.04672, 0.422, 0.2471, 0.4135, 0.05331, 0.3846, 0.2379, 0.3986, 0.05687, 0.4011, 0.2414, 0.3986, 0.05687, 0.3846, 0.2379, 0.3837, 0.05968, 0.3283, 0.2318, 0.3325, 0.06469, 0.356, 0.2339, 0.3011, 0.2308, 0.3022, 0.06561, 0.3283, 0.2318, 0.3022, 0.06561, 0.3325, 0.06469, 0.3283, 0.2318, 0.3325, 0.06469, 0.3653, 0.06223, 0.356, 0.2339, 0.3653, 0.06223, 0.3837, 0.05968, 0.356, 0.2339, 0.356, 0.2339, 0.3837, 0.05968, 0.3846, 0.2379, 0.3986, 0.05687, 0.4135, 0.05331, 0.4011, 0.2414, 0.4011, 0.2414, 0.4135, 0.05331, 0.422, 0.2471, 0.4869, 0.2797, 0.4524, 0.0389, 0.495, 0.01577, 0.5306, 0.00375, 0.5484, 0.0008508, 0.5434, 0.04511, 0.5779, 0.2979, 0.5634, 0.2994, 0.5802, 0.00159, 0.5955, 0.291, 0.5917, 0.2934, 0.5963, 0.007925, 0.8718, 0.02313, 0.8843, 0.01144, 0.8825, 0.2714, 0.4743, 1.0, 0.3011, 1.0, 0.4743, 0.8348, 0.3011, 1.0, 0.3011, 0.8348, 0.4743, 0.8348, 0.8692, 0.6005, 0.8805, 0.5897, 0.8692, 0.8368, 0.8692, 0.8368, 0.8805, 0.5897, 0.8805, 0.8476, 0.8903, 0.5802, 0.8903, 0.857, 0.8857, 0.5847, 0.8904, 0.0105, 0.8948, 0.006692, 0.8904, 0.2873, 0.8904, 0.2873, 0.8948, 0.006692, 0.8948, 0.2911, 0.9053, 0.001484, 0.9053, 0.2963, 0.8998, 0.003654, 0.9053, 0.001484, 0.911, 0.0002529, 0.9053, 0.2963, 0.9053, 0.2963, 0.911, 0.0002529, 0.911, 0.2975, 0.9224, 0.0007334, 0.9224, 0.297, 0.9168, 0.0, 0.9224, 0.0007334, 0.9278, 0.00243, 0.9224, 0.297, 0.9224, 0.297, 0.9278, 0.00243, 0.9278, 0.2953, 0.937, 0.008464, 0.937, 0.2893, 0.9327, 0.005034, 0.6002, 0.5802, 0.6045, 0.5761, 0.8946, 0.5802, 0.8946, 0.5802, 0.6045, 0.5761, 0.8902, 0.5761, 0.6148, 0.5662, 0.8798, 0.5662, 0.6094, 0.5714, 0.8798, 0.5662, 0.8852, 0.5714, 0.6094, 0.5714, 0.8852, 0.5714, 0.8902, 0.5761, 0.6094, 0.5714, 0.6094, 0.5714, 0.8902, 0.5761, 0.6045, 0.5761, 0.937, 0.2893, 0.9327, 0.2927, 0.9327, 0.005034, 0.9327, 0.2927, 0.9278, 0.2953, 0.9327, 0.005034, 0.9327, 0.005034, 0.9278, 0.2953, 0.9278, 0.00243, 0.9224, 0.297, 0.9168, 0.2978, 0.9168, 0.0, 0.9168, 0.2978, 0.911, 0.2975, 0.9168, 0.0, 0.9168, 0.0, 0.911, 0.2975, 0.911, 0.0002529, 0.9053, 0.2963, 0.8998, 0.2941, 0.8998, 0.003654, 0.8998, 0.2941, 0.8948, 0.2911, 0.8998, 0.003654, 0.8998, 0.003654, 0.8948, 0.2911, 0.8948, 0.006692, 0.8903, 0.857, 0.8857, 0.8525, 0.8857, 0.5847, 0.8857, 0.8525, 0.8805, 0.8476, 0.8857, 0.5847, 0.8857, 0.5847, 0.8805, 0.8476, 0.8805, 0.5897, 0.9774, 0.2994, 0.9774, 0.5357, 0.9659, 0.2994, 0.9659, 0.5357, 0.9659, 0.2994, 0.9774, 0.5357, 0.3011, 0.8348, 0.3011, 0.5985, 0.3073, 0.8291, 0.3011, 0.5985, 0.3052, 0.6024, 0.3073, 0.8291, 0.3155, 0.6122, 0.3141, 0.8222, 0.3109, 0.6077, 0.8946, 0.5109, 0.8948, 0.3008, 0.901, 0.5061, 0.8948, 0.3008, 0.8998, 0.3043, 0.901, 0.5061, 0.9062, 0.3062, 0.901, 0.5061, 0.8998, 0.3043, 0.9204, 0.3031, 0.9201, 0.5059, 0.9171, 0.3049, 0.9245, 0.2994, 0.9245, 0.5094, 0.9204, 0.3031, 0.2333, 0.6123, 0.01315, 0.6109, 0.2363, 0.6094, 0.0, 0.5985, 0.2477, 0.5985, 0.005967, 0.6044, 0.2477, 0.5985, 0.2415, 0.6042, 0.005967, 0.6044, 0.2415, 0.6042, 0.2363, 0.6094, 0.005967, 0.6044, 0.9245, 0.5094, 0.9201, 0.5059, 0.9204, 0.3031, 0.9201, 0.5059, 0.9139, 0.504, 0.9171, 0.3049, 0.9139, 0.504, 0.9084, 0.5039, 0.9118, 0.3063, 0.9118, 0.3063, 0.9084, 0.5039, 0.9062, 0.3062, 0.9084, 0.5039, 0.901, 0.5061, 0.9062, 0.3062, 0.3141, 0.8222, 0.3073, 0.8291, 0.3109, 0.6077, 0.3073, 0.8291, 0.3052, 0.6024, 0.3109, 0.6077, 0.9139, 0.504, 0.9118, 0.3063, 0.9171, 0.3049, 0.2363, 0.6094, 0.01315, 0.6109, 0.005967, 0.6044, 0.9656, 0.2363, 0.9656, 1.677e-07, 0.9771, 0.2363, 0.9771, 0.2363, 0.9656, 1.677e-07, 0.9771, 0.0, 0.8798, 0.3134, 0.6148, 0.3134, 0.8852, 0.3083, 0.6148, 0.3134, 0.6094, 0.3082, 0.8852, 0.3083, 0.6002, 0.2994, 0.8902, 0.3035, 0.6045, 0.3035, 0.8946, 0.5853, 0.8946, 0.873, 0.8903, 0.5887, 0.8946, 0.5853, 0.8995, 0.5826, 0.8946, 0.873, 0.8946, 0.873, 0.8995, 0.5826, 0.8995, 0.8756, 0.9106, 0.5802, 0.9049, 0.8773, 0.9049, 0.581, 0.9049, 0.8773, 0.9106, 0.5802, 0.9106, 0.878, 0.9221, 0.5817, 0.9164, 0.8777, 0.9164, 0.5805, 0.9164, 0.8777, 0.9221, 0.5817, 0.9221, 0.8765, 0.9325, 0.5869, 0.9275, 0.8743, 0.9275, 0.5839, 0.9275, 0.8743, 0.9325, 0.5869, 0.9325, 0.8713, 0.6049, 0.5848, 0.6002, 0.857, 0.6002, 0.5803, 0.6002, 0.857, 0.6049, 0.5848, 0.6049, 0.8526, 0.6215, 0.6006, 0.6102, 0.8476, 0.6102, 0.5897, 0.6215, 0.6006, 0.6215, 0.8369, 0.6102, 0.8476, 0.6102, 0.8476, 0.6049, 0.8526, 0.6102, 0.5897, 0.6102, 0.5897, 0.6049, 0.8526, 0.6049, 0.5848, 0.9369, 0.8675, 0.9325, 0.8713, 0.9369, 0.5907, 0.9369, 0.5907, 0.9325, 0.8713, 0.9325, 0.5869, 0.9275, 0.8743, 0.9221, 0.8765, 0.9275, 0.5839, 0.9275, 0.5839, 0.9221, 0.8765, 0.9221, 0.5817, 0.9164, 0.8777, 0.9106, 0.878, 0.9164, 0.5805, 0.9164, 0.5805, 0.9106, 0.878, 0.9106, 0.5802, 0.9049, 0.8773, 0.8995, 0.8756, 0.9049, 0.581, 0.9049, 0.581, 0.8995, 0.8756, 0.8995, 0.5826, 0.8946, 0.873, 0.8903, 0.8695, 0.8903, 0.5887, 0.8946, 0.2994, 0.8902, 0.3035, 0.6002, 0.2994, 0.8902, 0.3035, 0.8852, 0.3083, 0.6045, 0.3035, 0.8852, 0.3083, 0.6094, 0.3082, 0.6045, 0.3035, 0.6148, 0.3134, 0.8798, 0.3134, 0.6148, 0.5662, 0.8798, 0.3134, 0.8798, 0.5662, 0.6148, 0.5662, 0.9666, 0.8165, 0.9666, 0.5802, 0.9781, 0.8165, 0.9781, 0.8165, 0.9666, 0.5802, 0.9781, 0.5802, 0.3026, 0.3641, 0.34, 0.363, 0.3011, 0.5293, 0.3011, 0.5293, 0.34, 0.363, 0.3283, 0.5304, 0.3749, 0.3597, 0.3569, 0.5327, 0.34, 0.363, 0.3569, 0.5327, 0.3749, 0.3597, 0.3871, 0.5372, 0.4309, 0.347, 0.4236, 0.5464, 0.4029, 0.3548, 0.4495, 0.3396, 0.4398, 0.5527, 0.4309, 0.347, 0.4905, 0.3172, 0.4559, 0.5607, 0.4495, 0.3396, 0.4905, 0.3172, 0.5066, 0.3102, 0.4933, 0.5817, 0.4933, 0.5817, 0.5066, 0.3102, 0.5079, 0.5879, 0.4933, 0.5817, 0.481, 0.5753, 0.4905, 0.3172, 0.5369, 0.3017, 0.5264, 0.5938, 0.5208, 0.3056, 0.5264, 0.5938, 0.5369, 0.3017, 0.5433, 0.597, 0.5264, 0.5938, 0.5079, 0.5879, 0.5208, 0.3056, 0.5369, 0.3017, 0.5562, 0.2994, 0.5433, 0.597, 0.5736, 0.2997, 0.5596, 0.5985, 0.5562, 0.2994, 0.5596, 0.5985, 0.5736, 0.2997, 0.5769, 0.5974, 0.5596, 0.5985, 0.5769, 0.5974, 0.566, 0.5984, 0.5596, 0.5985, 0.5433, 0.597, 0.5562, 0.2994, 0.5736, 0.2997, 0.5837, 0.3013, 0.5769, 0.5974, 0.5929, 0.3047, 0.5861, 0.595, 0.5837, 0.3013, 0.5861, 0.595, 0.5929, 0.3047, 0.5938, 0.5917, 0.5861, 0.595, 0.5769, 0.5974, 0.5837, 0.3013, 0.6022, 0.277, 0.6016, 0.0, 0.6083, 0.2712, 0.6002, 0.5865, 0.5938, 0.5917, 0.6002, 0.3094, 0.6241, 0.02153, 0.6224, 0.2578, 0.6127, 0.01057, 0.6127, 0.01057, 0.6224, 0.2578, 0.6083, 0.2712, 0.6127, 0.01057, 0.6083, 0.2712, 0.6016, 0.0, 0.481, 0.5753, 0.4559, 0.5607, 0.4905, 0.3172, 0.4495, 0.3396, 0.4559, 0.5607, 0.4398, 0.5527, 0.4398, 0.5527, 0.4236, 0.5464, 0.4309, 0.347, 0.4236, 0.5464, 0.4028, 0.5406, 0.4029, 0.3548, 0.4028, 0.5406, 0.3871, 0.5372, 0.4029, 0.3548, 0.4029, 0.3548, 0.3871, 0.5372, 0.3749, 0.3597, 0.3569, 0.5327, 0.3283, 0.5304, 0.34, 0.363, 0.5929, 0.3047, 0.6002, 0.3094, 0.5938, 0.5917, 0.5066, 0.3102, 0.5208, 0.3056, 0.5079, 0.5879])
me_owp_4102_3dsolid.materials.append(None)
me_owp_4102_3dsolid.use_remesh_preserve_volume = False
me_owp_4102_3dsolid.use_remesh_preserve_attributes = False
me_owp_4102_3dsolid.use_mirror_vertex_groups = False
me_owp_4102_3dsolid.update()

# ---- objects
ob_owp_4102 = bpy.data.objects.new('OWP 4102', me_owp_4102_3dsolid)

# ---- transforms, parenting, visibility, modifiers, constraints
ob_owp_4102.location = (0.0, 0.0, 0.0)
ob_owp_4102.scale = (0.0254, 0.0254, 0.0254)
ob_owp_4102.display_type = 'WIRE'
ob_owp_4102.lineart.crease_threshold = 0.0
_m = ob_owp_4102.modifiers.new('EdgeSplit', 'EDGE_SPLIT')

# ---- collection membership
col_collection_1.objects.link(ob_owp_4102)

# ---- scene / render settings (as saved in the file)
scene.frame_start = 1; scene.frame_end = 250; scene.frame_set(1)
scene.render.engine = 'CYCLES'
scene.render.resolution_percentage = 50
scene.render.dither_intensity = 0.0
scene.cycles.use_denoising = False
scene.cycles.samples = 128
scene.cycles.sampling_pattern = 'TABULATED_SOBOL'
scene.cycles.light_sampling_threshold = 0.0
scene.cycles.use_adaptive_sampling = False
scene.cycles.use_light_tree = False
scene.cycles.caustics_reflective = False
scene.cycles.caustics_refractive = False
scene.cycles.blur_glossy = 0.0
scene.cycles.max_bounces = 6
scene.cycles.sample_clamp_direct = 1.0
scene.cycles.sample_clamp_indirect = 1.0
scene.view_settings.view_transform = 'Standard'
bpy.context.view_layer.update()

# ---- added for rendering (the .blend has no active camera and no usable light): camera, sun
cam_auto = bpy.data.cameras.new('AutoCamera')
cam_auto.lens = 50.0
cam_auto.sensor_width = 36.0
cam_auto.clip_end = 1000.0
ob_auto_camera = bpy.data.objects.new('AutoCamera', cam_auto)
scene.collection.objects.link(ob_auto_camera)
ob_auto_camera.location = (0.228668, -0.17843, 0.208386)
ob_auto_camera.rotation_euler = (1.09748, -7.21219e-08, 0.694738)
scene.camera = ob_auto_camera
light_auto_sun = bpy.data.lights.new('AutoSun', 'SUN')
light_auto_sun.energy = 3.0
light_auto_sun.angle = 0.0523599
ob_auto_sun = bpy.data.objects.new('AutoSun', light_auto_sun)
scene.collection.objects.link(ob_auto_sun)
ob_auto_sun.rotation_euler = (0.872665, 0.174533, 0.523599)
bpy.context.view_layer.update()
